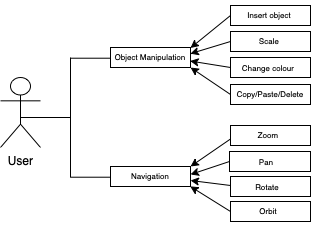

The diagram above was exported from draw.io. Its source (the exported page's mxGraphModel, read from the mxfile embedded in the PNG):
<mxGraphModel dx="489" dy="330" grid="1" gridSize="10" guides="1" tooltips="1" connect="1" arrows="1" fold="1" page="1" pageScale="1" pageWidth="827" pageHeight="1169" math="0" shadow="0">
  <root>
    <mxCell id="0" />
    <mxCell id="1" parent="0" />
    <mxCell id="pg_xN1T4vZlQxNOVdb5M-1" value="User" style="shape=umlActor;verticalLabelPosition=bottom;verticalAlign=top;html=1;outlineConnect=0;" vertex="1" parent="1">
      <mxGeometry x="170" y="280" width="40" height="70" as="geometry" />
    </mxCell>
    <mxCell id="pg_xN1T4vZlQxNOVdb5M-5" value="" style="endArrow=none;html=1;rounded=0;" edge="1" parent="1">
      <mxGeometry width="50" height="50" relative="1" as="geometry">
        <mxPoint x="190" y="320" as="sourcePoint" />
        <mxPoint x="240" y="320" as="targetPoint" />
      </mxGeometry>
    </mxCell>
    <mxCell id="pg_xN1T4vZlQxNOVdb5M-6" value="" style="endArrow=none;html=1;rounded=0;" edge="1" parent="1">
      <mxGeometry width="50" height="50" relative="1" as="geometry">
        <mxPoint x="240" y="260" as="sourcePoint" />
        <mxPoint x="240" y="380" as="targetPoint" />
      </mxGeometry>
    </mxCell>
    <mxCell id="pg_xN1T4vZlQxNOVdb5M-7" value="" style="endArrow=none;html=1;rounded=0;" edge="1" parent="1">
      <mxGeometry width="50" height="50" relative="1" as="geometry">
        <mxPoint x="240" y="260.71" as="sourcePoint" />
        <mxPoint x="280" y="260.71" as="targetPoint" />
      </mxGeometry>
    </mxCell>
    <mxCell id="pg_xN1T4vZlQxNOVdb5M-9" value="" style="rounded=0;whiteSpace=wrap;html=1;" vertex="1" parent="1">
      <mxGeometry x="280" y="250" width="80" height="20" as="geometry" />
    </mxCell>
    <mxCell id="pg_xN1T4vZlQxNOVdb5M-11" value="" style="rounded=0;whiteSpace=wrap;html=1;" vertex="1" parent="1">
      <mxGeometry x="280" y="369" width="80" height="20" as="geometry" />
    </mxCell>
    <mxCell id="pg_xN1T4vZlQxNOVdb5M-13" value="&lt;font style=&quot;font-size: 8px;&quot;&gt;Object Manipulation&lt;/font&gt;" style="text;html=1;strokeColor=none;fillColor=none;align=center;verticalAlign=middle;whiteSpace=wrap;rounded=0;" vertex="1" parent="1">
      <mxGeometry x="280" y="243" width="80" height="30" as="geometry" />
    </mxCell>
    <mxCell id="pg_xN1T4vZlQxNOVdb5M-14" value="&lt;font style=&quot;font-size: 8px;&quot;&gt;Navigation&lt;/font&gt;" style="text;html=1;strokeColor=none;fillColor=none;align=center;verticalAlign=middle;whiteSpace=wrap;rounded=0;" vertex="1" parent="1">
      <mxGeometry x="280" y="362" width="80" height="30" as="geometry" />
    </mxCell>
    <mxCell id="pg_xN1T4vZlQxNOVdb5M-15" value="" style="rounded=0;whiteSpace=wrap;html=1;" vertex="1" parent="1">
      <mxGeometry x="400" y="234" width="80" height="20" as="geometry" />
    </mxCell>
    <mxCell id="pg_xN1T4vZlQxNOVdb5M-16" value="&lt;font style=&quot;font-size: 8px;&quot;&gt;Scale&lt;/font&gt;" style="text;html=1;strokeColor=none;fillColor=none;align=center;verticalAlign=middle;whiteSpace=wrap;rounded=0;" vertex="1" parent="1">
      <mxGeometry x="406" y="229" width="66" height="26" as="geometry" />
    </mxCell>
    <mxCell id="pg_xN1T4vZlQxNOVdb5M-17" value="" style="endArrow=classic;html=1;rounded=0;exitX=0;exitY=0.5;exitDx=0;exitDy=0;entryX=1;entryY=0.25;entryDx=0;entryDy=0;" edge="1" parent="1" source="pg_xN1T4vZlQxNOVdb5M-23" target="pg_xN1T4vZlQxNOVdb5M-13">
      <mxGeometry width="50" height="50" relative="1" as="geometry">
        <mxPoint x="350" y="250" as="sourcePoint" />
        <mxPoint x="370" y="230" as="targetPoint" />
      </mxGeometry>
    </mxCell>
    <mxCell id="pg_xN1T4vZlQxNOVdb5M-19" value="" style="rounded=0;whiteSpace=wrap;html=1;" vertex="1" parent="1">
      <mxGeometry x="400" y="260" width="80" height="20" as="geometry" />
    </mxCell>
    <mxCell id="pg_xN1T4vZlQxNOVdb5M-20" value="&lt;font style=&quot;font-size: 8px;&quot;&gt;Change colour&lt;/font&gt;" style="text;html=1;strokeColor=none;fillColor=none;align=center;verticalAlign=middle;whiteSpace=wrap;rounded=0;" vertex="1" parent="1">
      <mxGeometry x="408" y="254" width="60" height="30" as="geometry" />
    </mxCell>
    <mxCell id="pg_xN1T4vZlQxNOVdb5M-23" value="" style="rounded=0;whiteSpace=wrap;html=1;" vertex="1" parent="1">
      <mxGeometry x="400" y="208" width="80" height="20" as="geometry" />
    </mxCell>
    <mxCell id="pg_xN1T4vZlQxNOVdb5M-25" value="" style="endArrow=classic;html=1;rounded=0;exitX=0;exitY=0.5;exitDx=0;exitDy=0;entryX=0.998;entryY=0.439;entryDx=0;entryDy=0;entryPerimeter=0;" edge="1" parent="1" source="pg_xN1T4vZlQxNOVdb5M-15" target="pg_xN1T4vZlQxNOVdb5M-13">
      <mxGeometry width="50" height="50" relative="1" as="geometry">
        <mxPoint x="409" y="185" as="sourcePoint" />
        <mxPoint x="360" y="260" as="targetPoint" />
      </mxGeometry>
    </mxCell>
    <mxCell id="pg_xN1T4vZlQxNOVdb5M-26" value="" style="endArrow=classic;html=1;rounded=0;exitX=0;exitY=0.5;exitDx=0;exitDy=0;" edge="1" parent="1" source="pg_xN1T4vZlQxNOVdb5M-51">
      <mxGeometry width="50" height="50" relative="1" as="geometry">
        <mxPoint x="399" y="234" as="sourcePoint" />
        <mxPoint x="360" y="270" as="targetPoint" />
      </mxGeometry>
    </mxCell>
    <mxCell id="pg_xN1T4vZlQxNOVdb5M-31" value="" style="rounded=0;whiteSpace=wrap;html=1;" vertex="1" parent="1">
      <mxGeometry x="400" y="379" width="80" height="20" as="geometry" />
    </mxCell>
    <mxCell id="pg_xN1T4vZlQxNOVdb5M-32" value="&lt;font style=&quot;font-size: 8px;&quot;&gt;Rotate&lt;/font&gt;" style="text;html=1;strokeColor=none;fillColor=none;align=center;verticalAlign=middle;whiteSpace=wrap;rounded=0;" vertex="1" parent="1">
      <mxGeometry x="404" y="375" width="66" height="26" as="geometry" />
    </mxCell>
    <mxCell id="pg_xN1T4vZlQxNOVdb5M-33" value="" style="rounded=0;whiteSpace=wrap;html=1;" vertex="1" parent="1">
      <mxGeometry x="400" y="404" width="80" height="20" as="geometry" />
    </mxCell>
    <mxCell id="pg_xN1T4vZlQxNOVdb5M-34" value="&lt;span style=&quot;font-size: 8px;&quot;&gt;Orbit&lt;/span&gt;" style="text;html=1;strokeColor=none;fillColor=none;align=center;verticalAlign=middle;whiteSpace=wrap;rounded=0;" vertex="1" parent="1">
      <mxGeometry x="408" y="397" width="60" height="30" as="geometry" />
    </mxCell>
    <mxCell id="pg_xN1T4vZlQxNOVdb5M-37" value="" style="rounded=0;whiteSpace=wrap;html=1;" vertex="1" parent="1">
      <mxGeometry x="399" y="354" width="81" height="20" as="geometry" />
    </mxCell>
    <mxCell id="pg_xN1T4vZlQxNOVdb5M-38" value="&lt;font style=&quot;font-size: 8px;&quot;&gt;Pan&lt;/font&gt;" style="text;html=1;strokeColor=none;fillColor=none;align=center;verticalAlign=middle;whiteSpace=wrap;rounded=0;" vertex="1" parent="1">
      <mxGeometry x="406" y="348" width="60" height="30" as="geometry" />
    </mxCell>
    <mxCell id="pg_xN1T4vZlQxNOVdb5M-39" value="" style="endArrow=classic;html=1;rounded=0;entryX=1;entryY=0.5;entryDx=0;entryDy=0;" edge="1" parent="1">
      <mxGeometry width="50" height="50" relative="1" as="geometry">
        <mxPoint x="400" y="388" as="sourcePoint" />
        <mxPoint x="360" y="383" as="targetPoint" />
      </mxGeometry>
    </mxCell>
    <mxCell id="pg_xN1T4vZlQxNOVdb5M-40" value="" style="endArrow=classic;html=1;rounded=0;entryX=1;entryY=0.5;entryDx=0;entryDy=0;exitX=0;exitY=0.5;exitDx=0;exitDy=0;" edge="1" parent="1" source="pg_xN1T4vZlQxNOVdb5M-37" target="pg_xN1T4vZlQxNOVdb5M-14">
      <mxGeometry width="50" height="50" relative="1" as="geometry">
        <mxPoint x="400" y="310.93" as="sourcePoint" />
        <mxPoint x="359" y="310.43" as="targetPoint" />
      </mxGeometry>
    </mxCell>
    <mxCell id="pg_xN1T4vZlQxNOVdb5M-41" value="" style="endArrow=classic;html=1;rounded=0;exitX=0;exitY=0.5;exitDx=0;exitDy=0;entryX=0.996;entryY=0.895;entryDx=0;entryDy=0;entryPerimeter=0;" edge="1" parent="1" source="pg_xN1T4vZlQxNOVdb5M-33" target="pg_xN1T4vZlQxNOVdb5M-14">
      <mxGeometry width="50" height="50" relative="1" as="geometry">
        <mxPoint x="400" y="400" as="sourcePoint" />
        <mxPoint x="360" y="390" as="targetPoint" />
      </mxGeometry>
    </mxCell>
    <mxCell id="pg_xN1T4vZlQxNOVdb5M-42" value="" style="endArrow=none;html=1;rounded=0;" edge="1" parent="1">
      <mxGeometry width="50" height="50" relative="1" as="geometry">
        <mxPoint x="240" y="379.71" as="sourcePoint" />
        <mxPoint x="280" y="379.71" as="targetPoint" />
      </mxGeometry>
    </mxCell>
    <mxCell id="pg_xN1T4vZlQxNOVdb5M-45" value="" style="endArrow=classic;html=1;rounded=0;entryX=1;entryY=0.5;entryDx=0;entryDy=0;exitX=0;exitY=0.5;exitDx=0;exitDy=0;" edge="1" parent="1" source="pg_xN1T4vZlQxNOVdb5M-49">
      <mxGeometry width="50" height="50" relative="1" as="geometry">
        <mxPoint x="399" y="332.5" as="sourcePoint" />
        <mxPoint x="360" y="369" as="targetPoint" />
      </mxGeometry>
    </mxCell>
    <mxCell id="pg_xN1T4vZlQxNOVdb5M-48" value="" style="rounded=0;whiteSpace=wrap;html=1;" vertex="1" parent="1">
      <mxGeometry x="400" y="328" width="80" height="20" as="geometry" />
    </mxCell>
    <mxCell id="pg_xN1T4vZlQxNOVdb5M-49" value="&lt;font style=&quot;font-size: 8px;&quot;&gt;Zoom&lt;/font&gt;" style="text;html=1;strokeColor=none;fillColor=none;align=center;verticalAlign=middle;whiteSpace=wrap;rounded=0;" vertex="1" parent="1">
      <mxGeometry x="408" y="321" width="60" height="30" as="geometry" />
    </mxCell>
    <mxCell id="pg_xN1T4vZlQxNOVdb5M-50" value="&lt;font style=&quot;font-size: 8px;&quot;&gt;Insert object&lt;/font&gt;" style="text;html=1;strokeColor=none;fillColor=none;align=center;verticalAlign=middle;whiteSpace=wrap;rounded=0;" vertex="1" parent="1">
      <mxGeometry x="406" y="203" width="66" height="26" as="geometry" />
    </mxCell>
    <mxCell id="pg_xN1T4vZlQxNOVdb5M-51" value="" style="rounded=0;whiteSpace=wrap;html=1;" vertex="1" parent="1">
      <mxGeometry x="400" y="287" width="80" height="20" as="geometry" />
    </mxCell>
    <mxCell id="pg_xN1T4vZlQxNOVdb5M-52" value="&lt;font style=&quot;font-size: 8px;&quot;&gt;Copy/Paste/Delete&lt;/font&gt;" style="text;html=1;strokeColor=none;fillColor=none;align=center;verticalAlign=middle;whiteSpace=wrap;rounded=0;" vertex="1" parent="1">
      <mxGeometry x="410" y="280" width="60" height="30" as="geometry" />
    </mxCell>
    <mxCell id="pg_xN1T4vZlQxNOVdb5M-54" value="" style="endArrow=classic;html=1;rounded=0;exitX=0;exitY=0.5;exitDx=0;exitDy=0;entryX=0.995;entryY=0.684;entryDx=0;entryDy=0;entryPerimeter=0;" edge="1" parent="1" source="pg_xN1T4vZlQxNOVdb5M-19" target="pg_xN1T4vZlQxNOVdb5M-13">
      <mxGeometry width="50" height="50" relative="1" as="geometry">
        <mxPoint x="400" y="252" as="sourcePoint" />
        <mxPoint x="360" y="264" as="targetPoint" />
      </mxGeometry>
    </mxCell>
  </root>
</mxGraphModel>